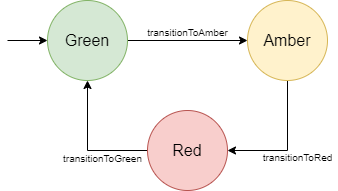

The diagram above was exported from draw.io. Its source (the exported page's mxGraphModel, read from the mxfile embedded in the PNG):
<mxGraphModel dx="868" dy="450" grid="1" gridSize="10" guides="1" tooltips="1" connect="1" arrows="1" fold="1" page="1" pageScale="1" pageWidth="827" pageHeight="1169" math="0" shadow="0">
  <root>
    <mxCell id="0" />
    <mxCell id="1" parent="0" />
    <mxCell id="aUhMJhwiPkd7crFna0lG-5" style="edgeStyle=orthogonalEdgeStyle;rounded=0;orthogonalLoop=1;jettySize=auto;html=1;exitX=1;exitY=0.5;exitDx=0;exitDy=0;entryX=0;entryY=0.5;entryDx=0;entryDy=0;fontSize=16;" edge="1" parent="1" source="aUhMJhwiPkd7crFna0lG-2" target="aUhMJhwiPkd7crFna0lG-3">
      <mxGeometry relative="1" as="geometry" />
    </mxCell>
    <mxCell id="aUhMJhwiPkd7crFna0lG-2" value="Green" style="ellipse;whiteSpace=wrap;html=1;aspect=fixed;fontSize=16;fillColor=#d5e8d4;strokeColor=#82b366;" vertex="1" parent="1">
      <mxGeometry x="130" y="80" width="80" height="80" as="geometry" />
    </mxCell>
    <mxCell id="aUhMJhwiPkd7crFna0lG-6" style="edgeStyle=orthogonalEdgeStyle;rounded=0;orthogonalLoop=1;jettySize=auto;html=1;exitX=0.5;exitY=1;exitDx=0;exitDy=0;entryX=1;entryY=0.5;entryDx=0;entryDy=0;fontSize=16;" edge="1" parent="1" source="aUhMJhwiPkd7crFna0lG-3" target="aUhMJhwiPkd7crFna0lG-4">
      <mxGeometry relative="1" as="geometry" />
    </mxCell>
    <mxCell id="aUhMJhwiPkd7crFna0lG-3" value="Amber" style="ellipse;whiteSpace=wrap;html=1;aspect=fixed;fontSize=16;fillColor=#fff2cc;strokeColor=#d6b656;" vertex="1" parent="1">
      <mxGeometry x="330" y="80" width="80" height="80" as="geometry" />
    </mxCell>
    <mxCell id="aUhMJhwiPkd7crFna0lG-7" style="edgeStyle=orthogonalEdgeStyle;rounded=0;orthogonalLoop=1;jettySize=auto;html=1;exitX=0;exitY=0.5;exitDx=0;exitDy=0;entryX=0.5;entryY=1;entryDx=0;entryDy=0;fontSize=16;" edge="1" parent="1" source="aUhMJhwiPkd7crFna0lG-4" target="aUhMJhwiPkd7crFna0lG-2">
      <mxGeometry relative="1" as="geometry" />
    </mxCell>
    <mxCell id="aUhMJhwiPkd7crFna0lG-4" value="Red" style="ellipse;whiteSpace=wrap;html=1;aspect=fixed;fontSize=16;fillColor=#f8cecc;strokeColor=#b85450;" vertex="1" parent="1">
      <mxGeometry x="230" y="190" width="80" height="80" as="geometry" />
    </mxCell>
    <mxCell id="aUhMJhwiPkd7crFna0lG-8" value="" style="endArrow=classic;html=1;fontSize=16;entryX=0;entryY=0.5;entryDx=0;entryDy=0;" edge="1" parent="1" target="aUhMJhwiPkd7crFna0lG-2">
      <mxGeometry width="50" height="50" relative="1" as="geometry">
        <mxPoint x="90" y="120" as="sourcePoint" />
        <mxPoint x="110" y="120" as="targetPoint" />
      </mxGeometry>
    </mxCell>
    <mxCell id="aUhMJhwiPkd7crFna0lG-9" value="&lt;font style=&quot;font-size: 10px&quot;&gt;transitionToAmber&lt;/font&gt;" style="text;html=1;align=center;verticalAlign=middle;resizable=0;points=[];autosize=1;strokeColor=none;fontSize=16;rotation=0;" vertex="1" parent="1">
      <mxGeometry x="220" y="95" width="100" height="30" as="geometry" />
    </mxCell>
    <mxCell id="aUhMJhwiPkd7crFna0lG-10" value="&lt;font style=&quot;font-size: 10px&quot;&gt;transitionToRed&lt;/font&gt;" style="text;html=1;align=center;verticalAlign=middle;resizable=0;points=[];autosize=1;strokeColor=none;fontSize=16;rotation=0;" vertex="1" parent="1">
      <mxGeometry x="340" y="220" width="80" height="30" as="geometry" />
    </mxCell>
    <mxCell id="aUhMJhwiPkd7crFna0lG-11" value="&lt;font style=&quot;font-size: 10px&quot;&gt;transitionToGreen&lt;/font&gt;" style="text;html=1;align=center;verticalAlign=middle;resizable=0;points=[];autosize=1;strokeColor=none;fontSize=16;rotation=0;" vertex="1" parent="1">
      <mxGeometry x="140" y="221" width="90" height="30" as="geometry" />
    </mxCell>
  </root>
</mxGraphModel>